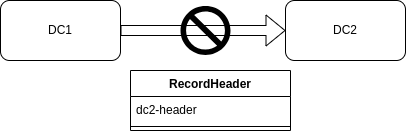

The diagram above was exported from draw.io. Its source (the exported page's mxGraphModel, read from the mxfile embedded in the PNG):
<mxGraphModel dx="1177" dy="700" grid="1" gridSize="10" guides="1" tooltips="1" connect="1" arrows="1" fold="1" page="1" pageScale="1" pageWidth="850" pageHeight="1100" math="0" shadow="0">
  <root>
    <mxCell id="0" />
    <mxCell id="1" parent="0" />
    <mxCell id="2Hligi6Aga1hzkB6Wkij-1" value="DC1" style="rounded=1;whiteSpace=wrap;html=1;" vertex="1" parent="1">
      <mxGeometry x="140" y="140" width="120" height="60" as="geometry" />
    </mxCell>
    <mxCell id="2Hligi6Aga1hzkB6Wkij-2" value="DC2" style="rounded=1;whiteSpace=wrap;html=1;" vertex="1" parent="1">
      <mxGeometry x="425" y="140" width="120" height="60" as="geometry" />
    </mxCell>
    <mxCell id="2Hligi6Aga1hzkB6Wkij-3" value="RecordHeader" style="swimlane;fontStyle=1;align=center;verticalAlign=top;childLayout=stackLayout;horizontal=1;startSize=26;horizontalStack=0;resizeParent=1;resizeParentMax=0;resizeLast=0;collapsible=1;marginBottom=0;whiteSpace=wrap;html=1;" vertex="1" parent="1">
      <mxGeometry x="270" y="210" width="160" height="60" as="geometry" />
    </mxCell>
    <mxCell id="2Hligi6Aga1hzkB6Wkij-4" value="dc2-header" style="text;strokeColor=none;fillColor=none;align=left;verticalAlign=top;spacingLeft=4;spacingRight=4;overflow=hidden;rotatable=0;points=[[0,0.5],[1,0.5]];portConstraint=eastwest;whiteSpace=wrap;html=1;" vertex="1" parent="2Hligi6Aga1hzkB6Wkij-3">
      <mxGeometry y="26" width="160" height="26" as="geometry" />
    </mxCell>
    <mxCell id="2Hligi6Aga1hzkB6Wkij-5" value="" style="line;strokeWidth=1;fillColor=none;align=left;verticalAlign=middle;spacingTop=-1;spacingLeft=3;spacingRight=3;rotatable=0;labelPosition=right;points=[];portConstraint=eastwest;strokeColor=inherit;" vertex="1" parent="2Hligi6Aga1hzkB6Wkij-3">
      <mxGeometry y="52" width="160" height="8" as="geometry" />
    </mxCell>
    <mxCell id="2Hligi6Aga1hzkB6Wkij-8" value="" style="shape=flexArrow;endArrow=classic;html=1;rounded=0;entryX=0;entryY=0.5;entryDx=0;entryDy=0;" edge="1" parent="1" target="2Hligi6Aga1hzkB6Wkij-2">
      <mxGeometry width="50" height="50" relative="1" as="geometry">
        <mxPoint x="260" y="170" as="sourcePoint" />
        <mxPoint x="310" y="120" as="targetPoint" />
      </mxGeometry>
    </mxCell>
    <mxCell id="2Hligi6Aga1hzkB6Wkij-9" value="" style="shape=mxgraph.signs.safety.no;html=1;pointerEvents=1;fillColor=#000000;strokeColor=none;verticalLabelPosition=bottom;verticalAlign=top;align=center;" vertex="1" parent="1">
      <mxGeometry x="320" y="145.5" width="50" height="49" as="geometry" />
    </mxCell>
  </root>
</mxGraphModel>